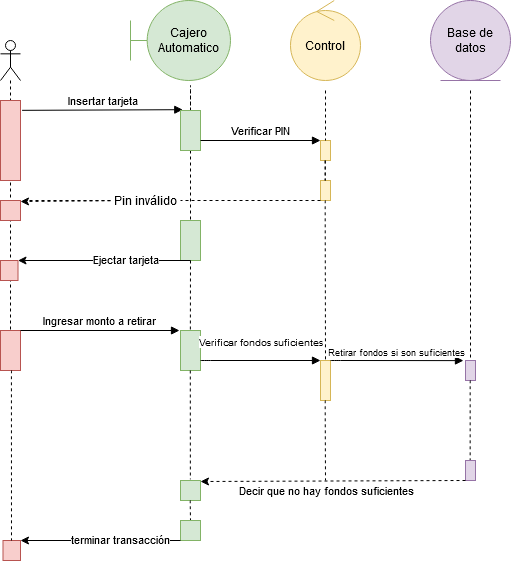

The diagram above was exported from draw.io. Its source (the exported page's mxGraphModel, read from the mxfile embedded in the PNG):
<mxGraphModel dx="716" dy="397" grid="1" gridSize="10" guides="1" tooltips="1" connect="1" arrows="1" fold="1" page="1" pageScale="1" pageWidth="827" pageHeight="1169" math="0" shadow="0">
  <root>
    <mxCell id="0" />
    <mxCell id="1" parent="0" />
    <mxCell id="xKT6hUs8d4DQ06wl0iHK-2" value="" style="shape=umlLifeline;participant=umlActor;perimeter=lifelinePerimeter;whiteSpace=wrap;html=1;container=1;collapsible=0;recursiveResize=0;verticalAlign=top;spacingTop=36;outlineConnect=0;shadow=0;" vertex="1" parent="1">
      <mxGeometry x="10" y="40" width="20" height="300" as="geometry" />
    </mxCell>
    <mxCell id="xKT6hUs8d4DQ06wl0iHK-3" value="" style="html=1;points=[];perimeter=orthogonalPerimeter;fillColor=#f8cecc;strokeColor=#b85450;" vertex="1" parent="xKT6hUs8d4DQ06wl0iHK-2">
      <mxGeometry y="60" width="20" height="80" as="geometry" />
    </mxCell>
    <mxCell id="xKT6hUs8d4DQ06wl0iHK-31" value="" style="html=1;points=[];perimeter=orthogonalPerimeter;fillColor=#f8cecc;strokeColor=#b85450;" vertex="1" parent="xKT6hUs8d4DQ06wl0iHK-2">
      <mxGeometry y="160" width="20" height="20" as="geometry" />
    </mxCell>
    <mxCell id="xKT6hUs8d4DQ06wl0iHK-32" value="" style="html=1;points=[];perimeter=orthogonalPerimeter;fillColor=#f8cecc;strokeColor=#b85450;" vertex="1" parent="xKT6hUs8d4DQ06wl0iHK-2">
      <mxGeometry y="220" width="17.5" height="20" as="geometry" />
    </mxCell>
    <mxCell id="xKT6hUs8d4DQ06wl0iHK-6" value="&lt;br&gt;&lt;div&gt;Insertar tarjeta&lt;br&gt;&lt;/div&gt;&lt;div&gt;&lt;/div&gt;" style="html=1;verticalAlign=bottom;startArrow=none;startFill=0;endArrow=block;exitX=1.079;exitY=0.123;exitDx=0;exitDy=0;exitPerimeter=0;entryX=0.114;entryY=-0.02;entryDx=0;entryDy=0;entryPerimeter=0;" edge="1" parent="1" source="xKT6hUs8d4DQ06wl0iHK-3" target="xKT6hUs8d4DQ06wl0iHK-13">
      <mxGeometry width="60" relative="1" as="geometry">
        <mxPoint x="40" y="110" as="sourcePoint" />
        <mxPoint x="189" y="107" as="targetPoint" />
        <Array as="points" />
      </mxGeometry>
    </mxCell>
    <mxCell id="xKT6hUs8d4DQ06wl0iHK-10" value="" style="html=1;verticalAlign=bottom;endArrow=none;dashed=1;endFill=0;" edge="1" parent="1" source="xKT6hUs8d4DQ06wl0iHK-13">
      <mxGeometry width="80" relative="1" as="geometry">
        <mxPoint x="199.5" y="110" as="sourcePoint" />
        <mxPoint x="200" y="220" as="targetPoint" />
        <Array as="points">
          <mxPoint x="200" y="80" />
        </Array>
      </mxGeometry>
    </mxCell>
    <mxCell id="xKT6hUs8d4DQ06wl0iHK-11" value="Cajero Automatico" style="shape=umlBoundary;whiteSpace=wrap;html=1;fillColor=#d5e8d4;strokeColor=#82b366;" vertex="1" parent="1">
      <mxGeometry x="140" width="100" height="80" as="geometry" />
    </mxCell>
    <mxCell id="xKT6hUs8d4DQ06wl0iHK-12" value="&lt;div&gt;Control&lt;/div&gt;" style="ellipse;shape=umlControl;whiteSpace=wrap;html=1;fillColor=#fff2cc;strokeColor=#d6b656;" vertex="1" parent="1">
      <mxGeometry x="300" width="70" height="80" as="geometry" />
    </mxCell>
    <mxCell id="xKT6hUs8d4DQ06wl0iHK-13" value="" style="html=1;points=[];perimeter=orthogonalPerimeter;fillColor=#d5e8d4;strokeColor=#82b366;" vertex="1" parent="1">
      <mxGeometry x="190" y="110" width="20" height="40" as="geometry" />
    </mxCell>
    <mxCell id="xKT6hUs8d4DQ06wl0iHK-15" value="Verificar PIN" style="html=1;verticalAlign=bottom;endArrow=block;" edge="1" parent="1">
      <mxGeometry width="80" relative="1" as="geometry">
        <mxPoint x="210" y="140" as="sourcePoint" />
        <mxPoint x="330" y="140" as="targetPoint" />
        <Array as="points">
          <mxPoint x="210" y="140" />
        </Array>
      </mxGeometry>
    </mxCell>
    <mxCell id="xKT6hUs8d4DQ06wl0iHK-18" value="" style="html=1;points=[];perimeter=orthogonalPerimeter;fillColor=#fff2cc;strokeColor=#d6b656;" vertex="1" parent="1">
      <mxGeometry x="330" y="140" width="10" height="20" as="geometry" />
    </mxCell>
    <mxCell id="xKT6hUs8d4DQ06wl0iHK-22" value="" style="html=1;points=[];perimeter=orthogonalPerimeter;fillColor=#fff2cc;strokeColor=#d6b656;" vertex="1" parent="1">
      <mxGeometry x="330" y="180" width="10" height="20" as="geometry" />
    </mxCell>
    <mxCell id="xKT6hUs8d4DQ06wl0iHK-23" value="" style="html=1;verticalAlign=bottom;startArrow=none;startFill=0;endArrow=none;startSize=8;endFill=0;dashed=1;" edge="1" parent="1" target="xKT6hUs8d4DQ06wl0iHK-22">
      <mxGeometry x="-0.6" y="70" width="60" relative="1" as="geometry">
        <mxPoint x="334.71000000000004" y="160" as="sourcePoint" />
        <mxPoint x="335" y="195" as="targetPoint" />
        <mxPoint as="offset" />
      </mxGeometry>
    </mxCell>
    <mxCell id="xKT6hUs8d4DQ06wl0iHK-24" value="" style="html=1;verticalAlign=bottom;startArrow=none;startFill=0;endArrow=none;startSize=8;endFill=0;dashed=1;" edge="1" parent="1" source="xKT6hUs8d4DQ06wl0iHK-27">
      <mxGeometry x="-0.6" y="70" width="60" relative="1" as="geometry">
        <mxPoint x="334.71000000000004" y="200" as="sourcePoint" />
        <mxPoint x="30" y="200" as="targetPoint" />
        <mxPoint as="offset" />
        <Array as="points" />
      </mxGeometry>
    </mxCell>
    <mxCell id="xKT6hUs8d4DQ06wl0iHK-25" value="" style="html=1;points=[];perimeter=orthogonalPerimeter;fillColor=#d5e8d4;strokeColor=#82b366;" vertex="1" parent="1">
      <mxGeometry x="190" y="220" width="20" height="40" as="geometry" />
    </mxCell>
    <mxCell id="xKT6hUs8d4DQ06wl0iHK-26" value="" style="html=1;verticalAlign=bottom;startArrow=none;startFill=0;endArrow=classic;startSize=8;endFill=1;" edge="1" parent="1" target="xKT6hUs8d4DQ06wl0iHK-32">
      <mxGeometry x="-0.6" y="70" width="60" relative="1" as="geometry">
        <mxPoint x="200" y="260" as="sourcePoint" />
        <mxPoint x="30" y="260" as="targetPoint" />
        <mxPoint as="offset" />
        <Array as="points" />
      </mxGeometry>
    </mxCell>
    <mxCell id="xKT6hUs8d4DQ06wl0iHK-30" value="Ejectar tarjeta" style="edgeLabel;html=1;align=center;verticalAlign=middle;resizable=0;points=[];" vertex="1" connectable="0" parent="xKT6hUs8d4DQ06wl0iHK-26">
      <mxGeometry x="-0.2385" y="-2" relative="1" as="geometry">
        <mxPoint as="offset" />
      </mxGeometry>
    </mxCell>
    <mxCell id="xKT6hUs8d4DQ06wl0iHK-28" value="" style="html=1;verticalAlign=bottom;startArrow=none;startFill=0;endArrow=classic;startSize=8;endFill=1;dashed=1;" edge="1" parent="1" source="xKT6hUs8d4DQ06wl0iHK-27">
      <mxGeometry x="-0.6" y="70" width="60" relative="1" as="geometry">
        <mxPoint x="334.71000000000004" y="200" as="sourcePoint" />
        <mxPoint x="30" y="201" as="targetPoint" />
        <mxPoint as="offset" />
        <Array as="points" />
      </mxGeometry>
    </mxCell>
    <mxCell id="xKT6hUs8d4DQ06wl0iHK-27" value="Pin inválido" style="text;html=1;align=center;verticalAlign=middle;resizable=0;points=[];autosize=1;" vertex="1" parent="1">
      <mxGeometry x="120" y="190" width="70" height="20" as="geometry" />
    </mxCell>
    <mxCell id="xKT6hUs8d4DQ06wl0iHK-29" value="" style="html=1;verticalAlign=bottom;startArrow=none;startFill=0;endArrow=none;startSize=8;endFill=0;dashed=1;" edge="1" parent="1" target="xKT6hUs8d4DQ06wl0iHK-27">
      <mxGeometry x="-0.6" y="70" width="60" relative="1" as="geometry">
        <mxPoint x="330" y="200" as="sourcePoint" />
        <mxPoint x="19.928571428571445" y="200" as="targetPoint" />
        <mxPoint as="offset" />
        <Array as="points" />
      </mxGeometry>
    </mxCell>
    <mxCell id="xKT6hUs8d4DQ06wl0iHK-33" value="" style="html=1;points=[];perimeter=orthogonalPerimeter;fillColor=#f8cecc;strokeColor=#b85450;" vertex="1" parent="1">
      <mxGeometry x="10" y="330" width="20" height="40" as="geometry" />
    </mxCell>
    <mxCell id="OhiByP7nT4WNa4oprx3G-1" value="Ingresar monto a retirar" style="html=1;verticalAlign=bottom;startArrow=none;startFill=0;endArrow=block;exitX=1.079;exitY=0.123;exitDx=0;exitDy=0;exitPerimeter=0;" edge="1" parent="1">
      <mxGeometry width="60" relative="1" as="geometry">
        <mxPoint x="30.000000000000043" y="330" as="sourcePoint" />
        <mxPoint x="189" y="330" as="targetPoint" />
        <Array as="points" />
      </mxGeometry>
    </mxCell>
    <mxCell id="OhiByP7nT4WNa4oprx3G-2" value="" style="html=1;points=[];perimeter=orthogonalPerimeter;fillColor=#d5e8d4;strokeColor=#82b366;" vertex="1" parent="1">
      <mxGeometry x="190" y="330" width="20" height="40" as="geometry" />
    </mxCell>
    <mxCell id="OhiByP7nT4WNa4oprx3G-3" value="" style="html=1;verticalAlign=bottom;endArrow=none;dashed=1;endFill=0;entryX=0.493;entryY=-0.02;entryDx=0;entryDy=0;entryPerimeter=0;" edge="1" parent="1" target="OhiByP7nT4WNa4oprx3G-2">
      <mxGeometry width="80" relative="1" as="geometry">
        <mxPoint x="200" y="260" as="sourcePoint" />
        <mxPoint x="200" y="320" as="targetPoint" />
        <Array as="points" />
      </mxGeometry>
    </mxCell>
    <mxCell id="OhiByP7nT4WNa4oprx3G-5" value="&lt;div style=&quot;font-size: 10px&quot;&gt;&lt;font style=&quot;font-size: 10px&quot;&gt;Verificar fondos suficientes&lt;br&gt;&lt;/font&gt;&lt;/div&gt;" style="html=1;verticalAlign=bottom;endArrow=block;" edge="1" parent="1">
      <mxGeometry y="10" width="80" relative="1" as="geometry">
        <mxPoint x="210.0000000000001" y="360" as="sourcePoint" />
        <mxPoint x="330" y="360" as="targetPoint" />
        <Array as="points">
          <mxPoint x="210" y="360" />
        </Array>
        <mxPoint as="offset" />
      </mxGeometry>
    </mxCell>
    <mxCell id="OhiByP7nT4WNa4oprx3G-6" value="" style="html=1;verticalAlign=bottom;endArrow=none;dashed=1;endFill=0;" edge="1" parent="1">
      <mxGeometry width="80" relative="1" as="geometry">
        <mxPoint x="335" y="200" as="sourcePoint" />
        <mxPoint x="335" y="360" as="targetPoint" />
        <Array as="points">
          <mxPoint x="334.65999999999997" y="200" />
        </Array>
      </mxGeometry>
    </mxCell>
    <mxCell id="OhiByP7nT4WNa4oprx3G-7" value="" style="html=1;points=[];perimeter=orthogonalPerimeter;fillColor=#fff2cc;strokeColor=#d6b656;" vertex="1" parent="1">
      <mxGeometry x="330" y="360" width="10" height="40" as="geometry" />
    </mxCell>
    <mxCell id="OhiByP7nT4WNa4oprx3G-8" value="&lt;div style=&quot;font-size: 9px&quot;&gt;&lt;font style=&quot;font-size: 9px&quot;&gt;Retirar fondos si son suficientes&lt;/font&gt;&lt;/div&gt;" style="html=1;verticalAlign=bottom;endArrow=block;entryX=-0.203;entryY=0.006;entryDx=0;entryDy=0;entryPerimeter=0;" edge="1" parent="1" target="OhiByP7nT4WNa4oprx3G-10">
      <mxGeometry width="80" relative="1" as="geometry">
        <mxPoint x="340.0000000000001" y="359.9999999999999" as="sourcePoint" />
        <mxPoint x="460" y="359.9999999999999" as="targetPoint" />
        <Array as="points">
          <mxPoint x="340" y="360" />
        </Array>
      </mxGeometry>
    </mxCell>
    <mxCell id="OhiByP7nT4WNa4oprx3G-9" value="&lt;div&gt;Base de datos&lt;/div&gt;" style="ellipse;shape=umlEntity;whiteSpace=wrap;html=1;fillColor=#e1d5e7;strokeColor=#9673a6;" vertex="1" parent="1">
      <mxGeometry x="440" width="80" height="80" as="geometry" />
    </mxCell>
    <mxCell id="OhiByP7nT4WNa4oprx3G-10" value="" style="html=1;points=[];perimeter=orthogonalPerimeter;fillColor=#e1d5e7;strokeColor=#9673a6;" vertex="1" parent="1">
      <mxGeometry x="475" y="360" width="10" height="20" as="geometry" />
    </mxCell>
    <mxCell id="OhiByP7nT4WNa4oprx3G-11" value="" style="html=1;verticalAlign=bottom;endArrow=none;dashed=1;endFill=0;" edge="1" parent="1" target="OhiByP7nT4WNa4oprx3G-10">
      <mxGeometry width="80" relative="1" as="geometry">
        <mxPoint x="480" y="90" as="sourcePoint" />
        <mxPoint x="480" y="239.9999999999999" as="targetPoint" />
        <Array as="points" />
      </mxGeometry>
    </mxCell>
    <mxCell id="OhiByP7nT4WNa4oprx3G-13" value="" style="html=1;verticalAlign=bottom;endArrow=none;dashed=1;endFill=0;" edge="1" parent="1">
      <mxGeometry width="80" relative="1" as="geometry">
        <mxPoint x="335" y="400" as="sourcePoint" />
        <mxPoint x="335" y="480" as="targetPoint" />
        <Array as="points">
          <mxPoint x="334.65999999999997" y="400" />
        </Array>
      </mxGeometry>
    </mxCell>
    <mxCell id="OhiByP7nT4WNa4oprx3G-14" value="" style="html=1;verticalAlign=bottom;endArrow=none;dashed=1;endFill=0;" edge="1" parent="1" target="OhiByP7nT4WNa4oprx3G-15">
      <mxGeometry width="80" relative="1" as="geometry">
        <mxPoint x="480" y="379.9999999999999" as="sourcePoint" />
        <mxPoint x="480" y="450" as="targetPoint" />
        <Array as="points">
          <mxPoint x="479.65999999999997" y="380" />
        </Array>
      </mxGeometry>
    </mxCell>
    <mxCell id="OhiByP7nT4WNa4oprx3G-15" value="" style="html=1;points=[];perimeter=orthogonalPerimeter;fillColor=#e1d5e7;strokeColor=#9673a6;" vertex="1" parent="1">
      <mxGeometry x="475" y="460" width="10" height="20" as="geometry" />
    </mxCell>
    <mxCell id="OhiByP7nT4WNa4oprx3G-16" value="" style="html=1;verticalAlign=bottom;startArrow=none;startFill=0;endArrow=classic;startSize=8;endFill=1;dashed=1;" edge="1" parent="1">
      <mxGeometry x="-0.6" y="70" width="60" relative="1" as="geometry">
        <mxPoint x="475.0000000000001" y="480.0000000000001" as="sourcePoint" />
        <mxPoint x="210" y="481" as="targetPoint" />
        <mxPoint as="offset" />
        <Array as="points" />
      </mxGeometry>
    </mxCell>
    <mxCell id="OhiByP7nT4WNa4oprx3G-18" value="Decir que no hay fondos suficientes" style="edgeLabel;html=1;align=center;verticalAlign=middle;resizable=0;points=[];" vertex="1" connectable="0" parent="OhiByP7nT4WNa4oprx3G-16">
      <mxGeometry x="0.556" y="-2" relative="1" as="geometry">
        <mxPoint x="66.21" y="11.22" as="offset" />
      </mxGeometry>
    </mxCell>
    <mxCell id="OhiByP7nT4WNa4oprx3G-19" value="" style="html=1;points=[];perimeter=orthogonalPerimeter;fillColor=#d5e8d4;strokeColor=#82b366;" vertex="1" parent="1">
      <mxGeometry x="190" y="480" width="20" height="20" as="geometry" />
    </mxCell>
    <mxCell id="OhiByP7nT4WNa4oprx3G-20" value="" style="html=1;verticalAlign=bottom;endArrow=none;dashed=1;endFill=0;entryX=0.493;entryY=-0.057;entryDx=0;entryDy=0;entryPerimeter=0;" edge="1" parent="1" target="OhiByP7nT4WNa4oprx3G-19">
      <mxGeometry width="80" relative="1" as="geometry">
        <mxPoint x="199.80000000000013" y="370" as="sourcePoint" />
        <mxPoint x="200" y="470" as="targetPoint" />
        <Array as="points" />
      </mxGeometry>
    </mxCell>
    <mxCell id="OhiByP7nT4WNa4oprx3G-21" value="" style="html=1;verticalAlign=bottom;startArrow=none;startFill=0;endArrow=none;startSize=8;endFill=0;dashed=1;" edge="1" parent="1">
      <mxGeometry x="-0.6" y="70" width="60" relative="1" as="geometry">
        <mxPoint x="334.71000000000004" y="160" as="sourcePoint" />
        <mxPoint x="334.71000000000004" y="180" as="targetPoint" />
        <mxPoint as="offset" />
      </mxGeometry>
    </mxCell>
    <mxCell id="OhiByP7nT4WNa4oprx3G-22" value="" style="html=1;verticalAlign=bottom;endArrow=none;dashed=1;endFill=0;" edge="1" parent="1">
      <mxGeometry width="80" relative="1" as="geometry">
        <mxPoint x="335" y="90" as="sourcePoint" />
        <mxPoint x="335" y="140" as="targetPoint" />
        <Array as="points" />
      </mxGeometry>
    </mxCell>
    <mxCell id="OhiByP7nT4WNa4oprx3G-23" value="" style="html=1;verticalAlign=bottom;endArrow=none;dashed=1;endFill=0;" edge="1" parent="1">
      <mxGeometry width="80" relative="1" as="geometry">
        <mxPoint x="200" y="499.9999999999999" as="sourcePoint" />
        <mxPoint x="200" y="520" as="targetPoint" />
        <Array as="points">
          <mxPoint x="199.65999999999997" y="500" />
        </Array>
      </mxGeometry>
    </mxCell>
    <mxCell id="OhiByP7nT4WNa4oprx3G-24" value="" style="html=1;points=[];perimeter=orthogonalPerimeter;fillColor=#d5e8d4;strokeColor=#82b366;" vertex="1" parent="1">
      <mxGeometry x="190" y="520" width="20" height="20" as="geometry" />
    </mxCell>
    <mxCell id="OhiByP7nT4WNa4oprx3G-25" value="" style="html=1;verticalAlign=bottom;startArrow=none;startFill=0;endArrow=classic;startSize=8;endFill=1;" edge="1" parent="1">
      <mxGeometry x="-0.6" y="70" width="60" relative="1" as="geometry">
        <mxPoint x="190.0000000000001" y="540" as="sourcePoint" />
        <mxPoint x="30" y="540" as="targetPoint" />
        <mxPoint as="offset" />
        <Array as="points" />
      </mxGeometry>
    </mxCell>
    <mxCell id="OhiByP7nT4WNa4oprx3G-26" value="terminar transacción" style="edgeLabel;html=1;align=center;verticalAlign=middle;resizable=0;points=[];" vertex="1" connectable="0" parent="OhiByP7nT4WNa4oprx3G-25">
      <mxGeometry x="-0.2385" y="-2" relative="1" as="geometry">
        <mxPoint as="offset" />
      </mxGeometry>
    </mxCell>
    <mxCell id="OhiByP7nT4WNa4oprx3G-27" value="" style="html=1;points=[];perimeter=orthogonalPerimeter;fillColor=#f8cecc;strokeColor=#b85450;" vertex="1" parent="1">
      <mxGeometry x="12.5" y="540" width="17.5" height="20" as="geometry" />
    </mxCell>
    <mxCell id="OhiByP7nT4WNa4oprx3G-28" value="" style="html=1;verticalAlign=bottom;endArrow=none;dashed=1;endFill=0;" edge="1" parent="1">
      <mxGeometry width="80" relative="1" as="geometry">
        <mxPoint x="21.25" y="370" as="sourcePoint" />
        <mxPoint x="21" y="540" as="targetPoint" />
        <Array as="points">
          <mxPoint x="20.909999999999968" y="370" />
        </Array>
      </mxGeometry>
    </mxCell>
  </root>
</mxGraphModel>